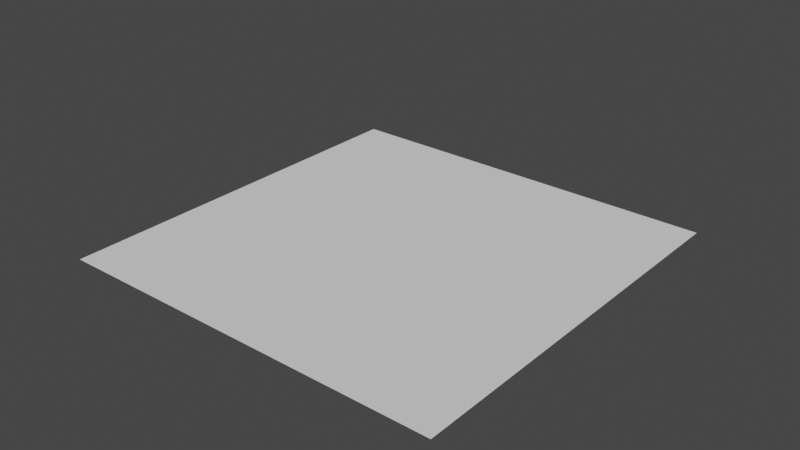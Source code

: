 # Source: curve_debug.blend  (saved by Blender 2.82.7; exported with 4.5.12 LTS)
import bpy
from mathutils import Matrix  # noqa: F401  (used for matrix-valued properties, if any)

bpy.ops.wm.read_factory_settings(use_empty=True)
scene = bpy.context.scene
scene.name = 'Scene'

# ---- collections
col_soc_internal = bpy.data.collections.new('SOC_Internal'); scene.collection.children.link(col_soc_internal)
col_soc_solid = bpy.data.collections.new('SOC_Solid'); col_soc_internal.children.link(col_soc_solid)

# ---- world
world_world = bpy.data.worlds.new('World'); scene.world = world_world
world_world.use_nodes = True; world_world.node_tree.nodes.clear()
_N = world_world.node_tree.nodes; _L = world_world.node_tree.links
n0 = _N.new('ShaderNodeOutputWorld'); n0.name = 'World Output'; n0.location = (300, 300)
n1 = _N.new('ShaderNodeBackground'); n1.name = 'Background'; n1.location = (10, 300)
n1.inputs[0].default_value = (0.05088, 0.05088, 0.05088, 1.0)
_L.new(n1.outputs[0], n0.inputs[0])
n0.is_active_output = True
world_world.color = (0.05088, 0.05088, 0.05088)
world_world.use_sun_shadow = False
world_world.sun_shadow_jitter_overblur = 0.0

# ---- meshes
me_plane = bpy.data.meshes.new('Plane')
me_plane.from_pydata([(-50.0, -50.0, 0.0), (50.0, -50.0, 0.0), (-50.0, 50.0, 0.0), (50.0, 50.0, 0.0)], [], [(0, 1, 3, 2)])
_uv = me_plane.uv_layers.new(name='UVMap')
_uv.uv.foreach_set('vector', [0.0, 0.0, 1.0, 0.0, 1.0, 1.0, 0.0, 1.0])
me_plane.use_remesh_fix_poles = True
me_plane.use_remesh_preserve_attributes = False
me_plane.use_mirror_vertex_groups = False
me_plane.update()

# ---- curves / text
cu_plane_001 = bpy.data.curves.new('Plane.001', 'CURVE')
cu_plane_001.dimensions = '3D'
_sp = cu_plane_001.splines.new('POLY'); _sp.points.add(3)
_sp.points.foreach_set('co', [-12.35, -12.35, 0.0, 0.0, 12.35, -12.35, 0.0, 0.0, 12.35, 12.35, 0.0, 0.0, -12.35, 12.35, 0.0, 0.0])
_sp.order_v = 0
_sp.resolution_v = 0
_sp.use_cyclic_u = True
_sp.use_smooth = False
cu_plane_001.use_path_clamp = True
cu_plane_001.fill_mode = 'FULL'
cu_plane_002 = bpy.data.curves.new('Plane.002', 'CURVE')
cu_plane_002.dimensions = '3D'
_sp = cu_plane_002.splines.new('POLY'); _sp.points.add(3)
_sp.points.foreach_set('co', [-13.28, -13.28, 0.0, 0.0, 13.28, -13.28, 0.0, 0.0, 13.28, 13.28, 0.0, 0.0, -13.28, 13.28, 0.0, 0.0])
_sp.order_v = 0
_sp.resolution_v = 0
_sp.use_cyclic_u = True
_sp.use_smooth = False
cu_plane_002.use_path_clamp = True
cu_plane_002.fill_mode = 'FULL'
cu_nurbspath = bpy.data.curves.new('NurbsPath', 'CURVE')
cu_nurbspath.dimensions = '3D'
_sp = cu_nurbspath.splines.new('NURBS'); _sp.points.add(4)
_sp.points.foreach_set('co', [-40.0, 1.164e-07, -5.588e-08, 1.0, -20.0, 5.821e-08, -2.794e-08, 1.0, 0.0, 0.0, 0.0, 1.0, 20.0, -5.821e-08, 2.794e-08, 1.0, 40.0, -1.164e-07, 5.588e-08, 1.0])
_sp.order_u = 5
_sp.order_v = 0
_sp.use_endpoint_u = True
cu_nurbspath.use_path = True
cu_nurbspath.use_path_clamp = True
cu_nurbspath.fill_mode = 'FULL'

# ---- objects
ob_plane = bpy.data.objects.new('Plane', me_plane)
ob_plane_001 = bpy.data.objects.new('Plane.001', cu_plane_001)
ob_plane_002 = bpy.data.objects.new('Plane.002', cu_plane_002)
ob_nurbspath = bpy.data.objects.new('NurbsPath', cu_nurbspath)

# ---- transforms, parenting, visibility, modifiers, constraints
ob_plane.location = (0.0, 0.0, -1.328)
ob_plane.display_type = 'WIRE'
ob_plane.lineart.crease_threshold = 0.0
ob_plane_001.location = (-27.65, -22.36, -1.327)
ob_plane_001.display_type = 'WIRE'
ob_plane_001.lineart.crease_threshold = 0.0
ob_plane_002.location = (10.4, -21.29, -1.327)
ob_plane_002.display_type = 'WIRE'
ob_plane_002.lineart.crease_threshold = 0.0
ob_nurbspath.location = (-32.83, 37.0, -1.327)
ob_nurbspath.rotation_euler = (0.0, -0.0, 0.8137)
ob_nurbspath.display_type = 'WIRE'
ob_nurbspath.lineart.crease_threshold = 0.0

# ---- collection membership
scene.collection.objects.link(ob_plane)
scene.collection.objects.link(ob_plane_001)
scene.collection.objects.link(ob_plane_002)
scene.collection.objects.link(ob_nurbspath)

# ---- scene / render settings (as saved in the file)
scene.frame_start = 1; scene.frame_end = 250; scene.frame_set(1)
scene.render.engine = 'BLENDER_EEVEE_NEXT'
scene.cycles.use_denoising = False
scene.cycles.samples = 128
scene.cycles.sampling_pattern = 'TABULATED_SOBOL'
scene.cycles.use_adaptive_sampling = False
scene.cycles.use_light_tree = False
scene.view_settings.view_transform = 'Filmic'
scene.unit_settings.scale_length = 0.001
bpy.context.view_layer.update()

# ---- added for rendering (the .blend has no active camera and no usable light): camera, sun
cam_auto = bpy.data.cameras.new('AutoCamera')
cam_auto.lens = 50.0
cam_auto.sensor_width = 36.0
cam_auto.clip_end = 2632.68
ob_auto_camera = bpy.data.objects.new('AutoCamera', cam_auto)
scene.collection.objects.link(ob_auto_camera)
ob_auto_camera.location = (144.152, -171.27, 118.681)
ob_auto_camera.rotation_euler = (1.09748, -7.21219e-08, 0.694738)
scene.camera = ob_auto_camera
light_auto_sun = bpy.data.lights.new('AutoSun', 'SUN')
light_auto_sun.energy = 3.0
light_auto_sun.angle = 0.0523599
ob_auto_sun = bpy.data.objects.new('AutoSun', light_auto_sun)
scene.collection.objects.link(ob_auto_sun)
ob_auto_sun.rotation_euler = (0.872665, 0.174533, 0.523599)
bpy.context.view_layer.update()
